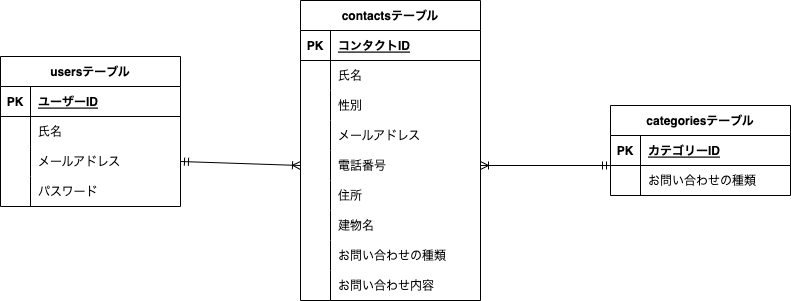

The diagram above was exported from draw.io. Its source (the exported page's mxGraphModel, read from the mxfile embedded in the PNG):
<mxGraphModel dx="474" dy="970" grid="1" gridSize="10" guides="1" tooltips="1" connect="1" arrows="1" fold="1" page="1" pageScale="1" pageWidth="1169" pageHeight="827" math="0" shadow="0">
  <root>
    <mxCell id="0" />
    <mxCell id="1" parent="0" />
    <mxCell id="2" value="contactsテーブル" style="shape=table;startSize=30;container=1;collapsible=1;childLayout=tableLayout;fixedRows=1;rowLines=0;fontStyle=1;align=center;resizeLast=1;" parent="1" vertex="1">
      <mxGeometry x="460" y="264" width="180" height="300" as="geometry" />
    </mxCell>
    <mxCell id="3" value="" style="shape=tableRow;horizontal=0;startSize=0;swimlaneHead=0;swimlaneBody=0;fillColor=none;collapsible=0;dropTarget=0;points=[[0,0.5],[1,0.5]];portConstraint=eastwest;top=0;left=0;right=0;bottom=1;" parent="2" vertex="1">
      <mxGeometry y="30" width="180" height="30" as="geometry" />
    </mxCell>
    <mxCell id="4" value="PK" style="shape=partialRectangle;connectable=0;fillColor=none;top=0;left=0;bottom=0;right=0;fontStyle=1;overflow=hidden;" parent="3" vertex="1">
      <mxGeometry width="30" height="30" as="geometry">
        <mxRectangle width="30" height="30" as="alternateBounds" />
      </mxGeometry>
    </mxCell>
    <mxCell id="5" value="コンタクトID" style="shape=partialRectangle;connectable=0;fillColor=none;top=0;left=0;bottom=0;right=0;align=left;spacingLeft=6;fontStyle=5;overflow=hidden;" parent="3" vertex="1">
      <mxGeometry x="30" width="150" height="30" as="geometry">
        <mxRectangle width="150" height="30" as="alternateBounds" />
      </mxGeometry>
    </mxCell>
    <mxCell id="6" value="" style="shape=tableRow;horizontal=0;startSize=0;swimlaneHead=0;swimlaneBody=0;fillColor=none;collapsible=0;dropTarget=0;points=[[0,0.5],[1,0.5]];portConstraint=eastwest;top=0;left=0;right=0;bottom=0;" parent="2" vertex="1">
      <mxGeometry y="60" width="180" height="30" as="geometry" />
    </mxCell>
    <mxCell id="7" value="" style="shape=partialRectangle;connectable=0;fillColor=none;top=0;left=0;bottom=0;right=0;editable=1;overflow=hidden;" parent="6" vertex="1">
      <mxGeometry width="30" height="30" as="geometry">
        <mxRectangle width="30" height="30" as="alternateBounds" />
      </mxGeometry>
    </mxCell>
    <mxCell id="8" value="氏名" style="shape=partialRectangle;connectable=0;fillColor=none;top=0;left=0;bottom=0;right=0;align=left;spacingLeft=6;overflow=hidden;" parent="6" vertex="1">
      <mxGeometry x="30" width="150" height="30" as="geometry">
        <mxRectangle width="150" height="30" as="alternateBounds" />
      </mxGeometry>
    </mxCell>
    <mxCell id="9" value="" style="shape=tableRow;horizontal=0;startSize=0;swimlaneHead=0;swimlaneBody=0;fillColor=none;collapsible=0;dropTarget=0;points=[[0,0.5],[1,0.5]];portConstraint=eastwest;top=0;left=0;right=0;bottom=0;" parent="2" vertex="1">
      <mxGeometry y="90" width="180" height="30" as="geometry" />
    </mxCell>
    <mxCell id="10" value="" style="shape=partialRectangle;connectable=0;fillColor=none;top=0;left=0;bottom=0;right=0;editable=1;overflow=hidden;" parent="9" vertex="1">
      <mxGeometry width="30" height="30" as="geometry">
        <mxRectangle width="30" height="30" as="alternateBounds" />
      </mxGeometry>
    </mxCell>
    <mxCell id="11" value="性別" style="shape=partialRectangle;connectable=0;fillColor=none;top=0;left=0;bottom=0;right=0;align=left;spacingLeft=6;overflow=hidden;" parent="9" vertex="1">
      <mxGeometry x="30" width="150" height="30" as="geometry">
        <mxRectangle width="150" height="30" as="alternateBounds" />
      </mxGeometry>
    </mxCell>
    <mxCell id="12" value="" style="shape=tableRow;horizontal=0;startSize=0;swimlaneHead=0;swimlaneBody=0;fillColor=none;collapsible=0;dropTarget=0;points=[[0,0.5],[1,0.5]];portConstraint=eastwest;top=0;left=0;right=0;bottom=0;" parent="2" vertex="1">
      <mxGeometry y="120" width="180" height="30" as="geometry" />
    </mxCell>
    <mxCell id="13" value="" style="shape=partialRectangle;connectable=0;fillColor=none;top=0;left=0;bottom=0;right=0;editable=1;overflow=hidden;" parent="12" vertex="1">
      <mxGeometry width="30" height="30" as="geometry">
        <mxRectangle width="30" height="30" as="alternateBounds" />
      </mxGeometry>
    </mxCell>
    <mxCell id="14" value="メールアドレス" style="shape=partialRectangle;connectable=0;fillColor=none;top=0;left=0;bottom=0;right=0;align=left;spacingLeft=6;overflow=hidden;" parent="12" vertex="1">
      <mxGeometry x="30" width="150" height="30" as="geometry">
        <mxRectangle width="150" height="30" as="alternateBounds" />
      </mxGeometry>
    </mxCell>
    <mxCell id="34" style="shape=tableRow;horizontal=0;startSize=0;swimlaneHead=0;swimlaneBody=0;fillColor=none;collapsible=0;dropTarget=0;points=[[0,0.5],[1,0.5]];portConstraint=eastwest;top=0;left=0;right=0;bottom=0;" parent="2" vertex="1">
      <mxGeometry y="150" width="180" height="30" as="geometry" />
    </mxCell>
    <mxCell id="35" style="shape=partialRectangle;connectable=0;fillColor=none;top=0;left=0;bottom=0;right=0;editable=1;overflow=hidden;" parent="34" vertex="1">
      <mxGeometry width="30" height="30" as="geometry">
        <mxRectangle width="30" height="30" as="alternateBounds" />
      </mxGeometry>
    </mxCell>
    <mxCell id="36" value="電話番号" style="shape=partialRectangle;connectable=0;fillColor=none;top=0;left=0;bottom=0;right=0;align=left;spacingLeft=6;overflow=hidden;" parent="34" vertex="1">
      <mxGeometry x="30" width="150" height="30" as="geometry">
        <mxRectangle width="150" height="30" as="alternateBounds" />
      </mxGeometry>
    </mxCell>
    <mxCell id="31" style="shape=tableRow;horizontal=0;startSize=0;swimlaneHead=0;swimlaneBody=0;fillColor=none;collapsible=0;dropTarget=0;points=[[0,0.5],[1,0.5]];portConstraint=eastwest;top=0;left=0;right=0;bottom=0;" parent="2" vertex="1">
      <mxGeometry y="180" width="180" height="30" as="geometry" />
    </mxCell>
    <mxCell id="32" style="shape=partialRectangle;connectable=0;fillColor=none;top=0;left=0;bottom=0;right=0;editable=1;overflow=hidden;" parent="31" vertex="1">
      <mxGeometry width="30" height="30" as="geometry">
        <mxRectangle width="30" height="30" as="alternateBounds" />
      </mxGeometry>
    </mxCell>
    <mxCell id="33" value="住所" style="shape=partialRectangle;connectable=0;fillColor=none;top=0;left=0;bottom=0;right=0;align=left;spacingLeft=6;overflow=hidden;" parent="31" vertex="1">
      <mxGeometry x="30" width="150" height="30" as="geometry">
        <mxRectangle width="150" height="30" as="alternateBounds" />
      </mxGeometry>
    </mxCell>
    <mxCell id="28" style="shape=tableRow;horizontal=0;startSize=0;swimlaneHead=0;swimlaneBody=0;fillColor=none;collapsible=0;dropTarget=0;points=[[0,0.5],[1,0.5]];portConstraint=eastwest;top=0;left=0;right=0;bottom=0;" parent="2" vertex="1">
      <mxGeometry y="210" width="180" height="30" as="geometry" />
    </mxCell>
    <mxCell id="29" style="shape=partialRectangle;connectable=0;fillColor=none;top=0;left=0;bottom=0;right=0;editable=1;overflow=hidden;" parent="28" vertex="1">
      <mxGeometry width="30" height="30" as="geometry">
        <mxRectangle width="30" height="30" as="alternateBounds" />
      </mxGeometry>
    </mxCell>
    <mxCell id="30" value="建物名" style="shape=partialRectangle;connectable=0;fillColor=none;top=0;left=0;bottom=0;right=0;align=left;spacingLeft=6;overflow=hidden;" parent="28" vertex="1">
      <mxGeometry x="30" width="150" height="30" as="geometry">
        <mxRectangle width="150" height="30" as="alternateBounds" />
      </mxGeometry>
    </mxCell>
    <mxCell id="37" style="shape=tableRow;horizontal=0;startSize=0;swimlaneHead=0;swimlaneBody=0;fillColor=none;collapsible=0;dropTarget=0;points=[[0,0.5],[1,0.5]];portConstraint=eastwest;top=0;left=0;right=0;bottom=0;" parent="2" vertex="1">
      <mxGeometry y="240" width="180" height="30" as="geometry" />
    </mxCell>
    <mxCell id="38" style="shape=partialRectangle;connectable=0;fillColor=none;top=0;left=0;bottom=0;right=0;editable=1;overflow=hidden;" parent="37" vertex="1">
      <mxGeometry width="30" height="30" as="geometry">
        <mxRectangle width="30" height="30" as="alternateBounds" />
      </mxGeometry>
    </mxCell>
    <mxCell id="39" value="お問い合わせの種類" style="shape=partialRectangle;connectable=0;fillColor=none;top=0;left=0;bottom=0;right=0;align=left;spacingLeft=6;overflow=hidden;" parent="37" vertex="1">
      <mxGeometry x="30" width="150" height="30" as="geometry">
        <mxRectangle width="150" height="30" as="alternateBounds" />
      </mxGeometry>
    </mxCell>
    <mxCell id="40" style="shape=tableRow;horizontal=0;startSize=0;swimlaneHead=0;swimlaneBody=0;fillColor=none;collapsible=0;dropTarget=0;points=[[0,0.5],[1,0.5]];portConstraint=eastwest;top=0;left=0;right=0;bottom=0;" parent="2" vertex="1">
      <mxGeometry y="270" width="180" height="30" as="geometry" />
    </mxCell>
    <mxCell id="41" style="shape=partialRectangle;connectable=0;fillColor=none;top=0;left=0;bottom=0;right=0;editable=1;overflow=hidden;" parent="40" vertex="1">
      <mxGeometry width="30" height="30" as="geometry">
        <mxRectangle width="30" height="30" as="alternateBounds" />
      </mxGeometry>
    </mxCell>
    <mxCell id="42" value="お問い合わせ内容" style="shape=partialRectangle;connectable=0;fillColor=none;top=0;left=0;bottom=0;right=0;align=left;spacingLeft=6;overflow=hidden;" parent="40" vertex="1">
      <mxGeometry x="30" width="150" height="30" as="geometry">
        <mxRectangle width="150" height="30" as="alternateBounds" />
      </mxGeometry>
    </mxCell>
    <mxCell id="15" value="categoriesテーブル" style="shape=table;startSize=30;container=1;collapsible=1;childLayout=tableLayout;fixedRows=1;rowLines=0;fontStyle=1;align=center;resizeLast=1;" parent="1" vertex="1">
      <mxGeometry x="770" y="369" width="180" height="90" as="geometry" />
    </mxCell>
    <mxCell id="16" value="" style="shape=tableRow;horizontal=0;startSize=0;swimlaneHead=0;swimlaneBody=0;fillColor=none;collapsible=0;dropTarget=0;points=[[0,0.5],[1,0.5]];portConstraint=eastwest;top=0;left=0;right=0;bottom=1;" parent="15" vertex="1">
      <mxGeometry y="30" width="180" height="30" as="geometry" />
    </mxCell>
    <mxCell id="17" value="PK" style="shape=partialRectangle;connectable=0;fillColor=none;top=0;left=0;bottom=0;right=0;fontStyle=1;overflow=hidden;" parent="16" vertex="1">
      <mxGeometry width="30" height="30" as="geometry">
        <mxRectangle width="30" height="30" as="alternateBounds" />
      </mxGeometry>
    </mxCell>
    <mxCell id="18" value="カテゴリーID" style="shape=partialRectangle;connectable=0;fillColor=none;top=0;left=0;bottom=0;right=0;align=left;spacingLeft=6;fontStyle=5;overflow=hidden;" parent="16" vertex="1">
      <mxGeometry x="30" width="150" height="30" as="geometry">
        <mxRectangle width="150" height="30" as="alternateBounds" />
      </mxGeometry>
    </mxCell>
    <mxCell id="19" value="" style="shape=tableRow;horizontal=0;startSize=0;swimlaneHead=0;swimlaneBody=0;fillColor=none;collapsible=0;dropTarget=0;points=[[0,0.5],[1,0.5]];portConstraint=eastwest;top=0;left=0;right=0;bottom=0;" parent="15" vertex="1">
      <mxGeometry y="60" width="180" height="30" as="geometry" />
    </mxCell>
    <mxCell id="20" value="" style="shape=partialRectangle;connectable=0;fillColor=none;top=0;left=0;bottom=0;right=0;editable=1;overflow=hidden;" parent="19" vertex="1">
      <mxGeometry width="30" height="30" as="geometry">
        <mxRectangle width="30" height="30" as="alternateBounds" />
      </mxGeometry>
    </mxCell>
    <mxCell id="21" value="お問い合わせの種類" style="shape=partialRectangle;connectable=0;fillColor=none;top=0;left=0;bottom=0;right=0;align=left;spacingLeft=6;overflow=hidden;" parent="19" vertex="1">
      <mxGeometry x="30" width="150" height="30" as="geometry">
        <mxRectangle width="150" height="30" as="alternateBounds" />
      </mxGeometry>
    </mxCell>
    <mxCell id="43" value="usersテーブル" style="shape=table;startSize=30;container=1;collapsible=1;childLayout=tableLayout;fixedRows=1;rowLines=0;fontStyle=1;align=center;resizeLast=1;" parent="1" vertex="1">
      <mxGeometry x="160" y="320" width="180" height="150" as="geometry" />
    </mxCell>
    <mxCell id="44" value="" style="shape=tableRow;horizontal=0;startSize=0;swimlaneHead=0;swimlaneBody=0;fillColor=none;collapsible=0;dropTarget=0;points=[[0,0.5],[1,0.5]];portConstraint=eastwest;top=0;left=0;right=0;bottom=1;" parent="43" vertex="1">
      <mxGeometry y="30" width="180" height="30" as="geometry" />
    </mxCell>
    <mxCell id="45" value="PK" style="shape=partialRectangle;connectable=0;fillColor=none;top=0;left=0;bottom=0;right=0;fontStyle=1;overflow=hidden;" parent="44" vertex="1">
      <mxGeometry width="30" height="30" as="geometry">
        <mxRectangle width="30" height="30" as="alternateBounds" />
      </mxGeometry>
    </mxCell>
    <mxCell id="46" value="ユーザーID" style="shape=partialRectangle;connectable=0;fillColor=none;top=0;left=0;bottom=0;right=0;align=left;spacingLeft=6;fontStyle=5;overflow=hidden;" parent="44" vertex="1">
      <mxGeometry x="30" width="150" height="30" as="geometry">
        <mxRectangle width="150" height="30" as="alternateBounds" />
      </mxGeometry>
    </mxCell>
    <mxCell id="47" value="" style="shape=tableRow;horizontal=0;startSize=0;swimlaneHead=0;swimlaneBody=0;fillColor=none;collapsible=0;dropTarget=0;points=[[0,0.5],[1,0.5]];portConstraint=eastwest;top=0;left=0;right=0;bottom=0;" parent="43" vertex="1">
      <mxGeometry y="60" width="180" height="30" as="geometry" />
    </mxCell>
    <mxCell id="48" value="" style="shape=partialRectangle;connectable=0;fillColor=none;top=0;left=0;bottom=0;right=0;editable=1;overflow=hidden;" parent="47" vertex="1">
      <mxGeometry width="30" height="30" as="geometry">
        <mxRectangle width="30" height="30" as="alternateBounds" />
      </mxGeometry>
    </mxCell>
    <mxCell id="49" value="氏名" style="shape=partialRectangle;connectable=0;fillColor=none;top=0;left=0;bottom=0;right=0;align=left;spacingLeft=6;overflow=hidden;" parent="47" vertex="1">
      <mxGeometry x="30" width="150" height="30" as="geometry">
        <mxRectangle width="150" height="30" as="alternateBounds" />
      </mxGeometry>
    </mxCell>
    <mxCell id="50" value="" style="shape=tableRow;horizontal=0;startSize=0;swimlaneHead=0;swimlaneBody=0;fillColor=none;collapsible=0;dropTarget=0;points=[[0,0.5],[1,0.5]];portConstraint=eastwest;top=0;left=0;right=0;bottom=0;" parent="43" vertex="1">
      <mxGeometry y="90" width="180" height="30" as="geometry" />
    </mxCell>
    <mxCell id="51" value="" style="shape=partialRectangle;connectable=0;fillColor=none;top=0;left=0;bottom=0;right=0;editable=1;overflow=hidden;" parent="50" vertex="1">
      <mxGeometry width="30" height="30" as="geometry">
        <mxRectangle width="30" height="30" as="alternateBounds" />
      </mxGeometry>
    </mxCell>
    <mxCell id="52" value="メールアドレス" style="shape=partialRectangle;connectable=0;fillColor=none;top=0;left=0;bottom=0;right=0;align=left;spacingLeft=6;overflow=hidden;" parent="50" vertex="1">
      <mxGeometry x="30" width="150" height="30" as="geometry">
        <mxRectangle width="150" height="30" as="alternateBounds" />
      </mxGeometry>
    </mxCell>
    <mxCell id="53" value="" style="shape=tableRow;horizontal=0;startSize=0;swimlaneHead=0;swimlaneBody=0;fillColor=none;collapsible=0;dropTarget=0;points=[[0,0.5],[1,0.5]];portConstraint=eastwest;top=0;left=0;right=0;bottom=0;" parent="43" vertex="1">
      <mxGeometry y="120" width="180" height="30" as="geometry" />
    </mxCell>
    <mxCell id="54" value="" style="shape=partialRectangle;connectable=0;fillColor=none;top=0;left=0;bottom=0;right=0;editable=1;overflow=hidden;" parent="53" vertex="1">
      <mxGeometry width="30" height="30" as="geometry">
        <mxRectangle width="30" height="30" as="alternateBounds" />
      </mxGeometry>
    </mxCell>
    <mxCell id="55" value="パスワード" style="shape=partialRectangle;connectable=0;fillColor=none;top=0;left=0;bottom=0;right=0;align=left;spacingLeft=6;overflow=hidden;" parent="53" vertex="1">
      <mxGeometry x="30" width="150" height="30" as="geometry">
        <mxRectangle width="150" height="30" as="alternateBounds" />
      </mxGeometry>
    </mxCell>
    <mxCell id="61" value="" style="fontSize=12;html=1;endArrow=ERoneToMany;startArrow=ERmandOne;exitX=0;exitY=0;exitDx=0;exitDy=0;entryX=1;entryY=0.5;entryDx=0;entryDy=0;exitPerimeter=0;" edge="1" parent="1" source="19" target="34">
      <mxGeometry width="100" height="100" relative="1" as="geometry">
        <mxPoint x="690" y="550" as="sourcePoint" />
        <mxPoint x="790" y="450" as="targetPoint" />
      </mxGeometry>
    </mxCell>
    <mxCell id="62" value="" style="fontSize=12;html=1;endArrow=ERoneToMany;startArrow=ERmandOne;exitX=1;exitY=0.5;exitDx=0;exitDy=0;entryX=0;entryY=0.5;entryDx=0;entryDy=0;" edge="1" parent="1" source="50" target="34">
      <mxGeometry width="100" height="100" relative="1" as="geometry">
        <mxPoint x="360" y="550" as="sourcePoint" />
        <mxPoint x="460" y="450" as="targetPoint" />
      </mxGeometry>
    </mxCell>
  </root>
</mxGraphModel>